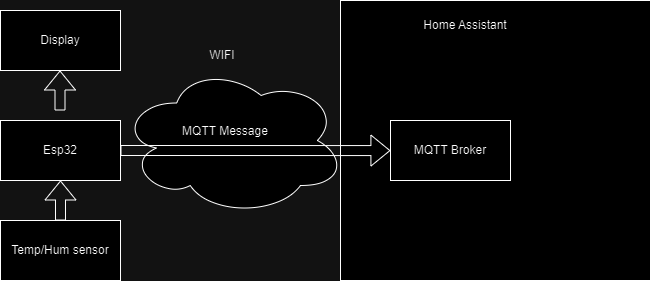

The diagram above was exported from draw.io. Its source (the exported page's mxGraphModel, read from the mxfile embedded in the PNG):
<mxGraphModel dx="2074" dy="1132" grid="1" gridSize="10" guides="1" tooltips="1" connect="1" arrows="1" fold="1" page="1" pageScale="1" pageWidth="827" pageHeight="1169" math="0" shadow="0">
  <root>
    <mxCell id="0" />
    <mxCell id="1" parent="0" />
    <mxCell id="z1GnxYkUtHxzgEARzTEk-12" value="" style="ellipse;shape=cloud;whiteSpace=wrap;html=1;" vertex="1" parent="1">
      <mxGeometry x="200" y="185" width="225" height="150" as="geometry" />
    </mxCell>
    <mxCell id="z1GnxYkUtHxzgEARzTEk-1" value="Esp32" style="rounded=0;whiteSpace=wrap;html=1;" vertex="1" parent="1">
      <mxGeometry x="80" y="240" width="120" height="60" as="geometry" />
    </mxCell>
    <mxCell id="z1GnxYkUtHxzgEARzTEk-2" value="Temp/Hum sensor" style="rounded=0;whiteSpace=wrap;html=1;" vertex="1" parent="1">
      <mxGeometry x="80" y="340" width="120" height="60" as="geometry" />
    </mxCell>
    <mxCell id="z1GnxYkUtHxzgEARzTEk-3" value="Display" style="rounded=0;whiteSpace=wrap;html=1;" vertex="1" parent="1">
      <mxGeometry x="80" y="130" width="120" height="60" as="geometry" />
    </mxCell>
    <mxCell id="z1GnxYkUtHxzgEARzTEk-4" value="" style="rounded=0;whiteSpace=wrap;html=1;" vertex="1" parent="1">
      <mxGeometry x="420" y="120" width="310" height="280" as="geometry" />
    </mxCell>
    <mxCell id="z1GnxYkUtHxzgEARzTEk-5" value="MQTT Broker" style="rounded=0;whiteSpace=wrap;html=1;" vertex="1" parent="1">
      <mxGeometry x="470" y="240" width="120" height="60" as="geometry" />
    </mxCell>
    <mxCell id="z1GnxYkUtHxzgEARzTEk-6" value="" style="shape=flexArrow;endArrow=classic;html=1;rounded=0;entryX=0.161;entryY=0.536;entryDx=0;entryDy=0;entryPerimeter=0;" edge="1" parent="1" target="z1GnxYkUtHxzgEARzTEk-4">
      <mxGeometry width="50" height="50" relative="1" as="geometry">
        <mxPoint x="200" y="270" as="sourcePoint" />
        <mxPoint x="250" y="220" as="targetPoint" />
      </mxGeometry>
    </mxCell>
    <mxCell id="z1GnxYkUtHxzgEARzTEk-7" value="" style="shape=flexArrow;endArrow=classic;html=1;rounded=0;exitX=0.5;exitY=0;exitDx=0;exitDy=0;" edge="1" parent="1" source="z1GnxYkUtHxzgEARzTEk-2" target="z1GnxYkUtHxzgEARzTEk-1">
      <mxGeometry width="50" height="50" relative="1" as="geometry">
        <mxPoint x="120" y="340" as="sourcePoint" />
        <mxPoint x="170" y="290" as="targetPoint" />
      </mxGeometry>
    </mxCell>
    <mxCell id="z1GnxYkUtHxzgEARzTEk-8" value="" style="shape=flexArrow;endArrow=classic;html=1;rounded=0;exitX=0.5;exitY=0;exitDx=0;exitDy=0;" edge="1" parent="1">
      <mxGeometry width="50" height="50" relative="1" as="geometry">
        <mxPoint x="139.5" y="230" as="sourcePoint" />
        <mxPoint x="139.5" y="190" as="targetPoint" />
      </mxGeometry>
    </mxCell>
    <mxCell id="z1GnxYkUtHxzgEARzTEk-10" value="Home Assistant" style="text;html=1;align=center;verticalAlign=middle;whiteSpace=wrap;rounded=0;" vertex="1" parent="1">
      <mxGeometry x="470" y="130" width="150" height="30" as="geometry" />
    </mxCell>
    <mxCell id="z1GnxYkUtHxzgEARzTEk-11" value="MQTT Message" style="text;html=1;align=center;verticalAlign=middle;whiteSpace=wrap;rounded=0;" vertex="1" parent="1">
      <mxGeometry x="220" y="250" width="170" as="geometry" />
    </mxCell>
    <mxCell id="z1GnxYkUtHxzgEARzTEk-14" value="WIFI" style="text;html=1;align=center;verticalAlign=middle;whiteSpace=wrap;rounded=0;" vertex="1" parent="1">
      <mxGeometry x="271.5" y="160" width="60" height="30" as="geometry" />
    </mxCell>
  </root>
</mxGraphModel>